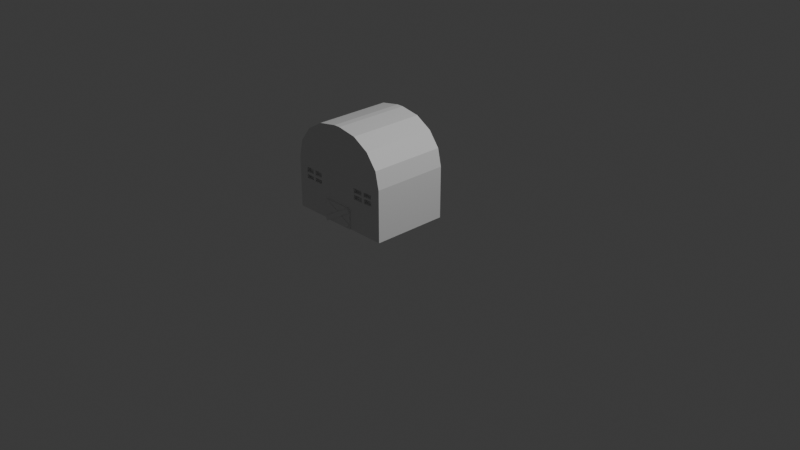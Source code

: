 # Source: House1.blend  (saved by Blender 4.3.34; exported with 4.5.12 LTS)
import bpy
from mathutils import Matrix  # noqa: F401  (used for matrix-valued properties, if any)

bpy.ops.wm.read_factory_settings(use_empty=True)
scene = bpy.context.scene
scene.name = 'Scene'

# ---- collections
col_collection = bpy.data.collections.new('Collection'); scene.collection.children.link(col_collection)

# ---- materials (node trees are filled in below, after node groups)
mat_material = bpy.data.materials.new('Material')
mat_material.alpha_threshold = 0.0
mat_material.roughness = 0.5
mat_material.line_color = (0.0, 0.0, 0.0, 1.0)

# ---- material node trees
mat_material.use_nodes = True; mat_material.node_tree.nodes.clear()
_N = mat_material.node_tree.nodes; _L = mat_material.node_tree.links
n0 = _N.new('ShaderNodeOutputMaterial'); n0.name = 'Material Output'; n0.location = (300, 300)
n1 = _N.new('ShaderNodeBsdfPrincipled'); n1.name = 'Principled BSDF'; n1.location = (10, 300)
n1.inputs[3].default_value = 1.45
_L.new(n1.outputs[0], n0.inputs[0])
n0.is_active_output = True

# ---- world
world_world = bpy.data.worlds.new('World'); scene.world = world_world
world_world.use_nodes = True; world_world.node_tree.nodes.clear()
_N = world_world.node_tree.nodes; _L = world_world.node_tree.links
n0 = _N.new('ShaderNodeOutputWorld'); n0.name = 'World Output'; n0.location = (300, 300)
n1 = _N.new('ShaderNodeBackground'); n1.name = 'Background'; n1.location = (10, 300)
n1.inputs[0].default_value = (0.05088, 0.05088, 0.05088, 1.0)
_L.new(n1.outputs[0], n0.inputs[0])
n0.is_active_output = True
world_world.color = (0.05088, 0.05088, 0.05088)
world_world.sun_shadow_jitter_overblur = 0.0

# ---- cameras
cam_camera = bpy.data.cameras.new('Camera')
cam_camera.clip_end = 100.0
cam_camera.ortho_scale = 7.314

# ---- lights
light_light = bpy.data.lights.new('Light', 'POINT')
light_light.energy = 1000.0
light_light.shadow_soft_size = 0.1

# ---- meshes
me_cube = bpy.data.meshes.new('Cube')
me_cube.from_pydata([(3.594, 1.467, 3.843), (3.547, -0.8766, -0.7856), (-1.151, -0.3332, -0.1389), (0.06153, -0.3332, -0.1389), (-1.151, 0.5263, -0.1389), (0.06153, 0.5263, -0.1389), (-1.151, 0.5263, 0.4365), (-1.151, -0.3332, 0.4365), (0.06153, -0.3332, 0.4365), (0.06153, 0.5263, 0.4365), (-1.151, 0.5263, 0.4365), (-0.5822, 0.5263, 0.9375), (-1.108, 0.5263, 0.6282), (-0.9843, 0.5263, 0.7907), (-0.7998, 0.5263, 0.8993), (-0.5822, -0.3332, 0.9375), (-1.151, -0.3332, 0.4365), (-0.7998, -0.3332, 0.8993), (-0.9843, -0.3332, 0.7907), (-1.108, -0.3332, 0.6282), (0.06153, -0.3332, 0.4365), (-0.5071, -0.3332, 0.9375), (0.01824, -0.3332, 0.6282), (-0.105, -0.3332, 0.7907), (-0.2895, -0.3332, 0.8993), (-0.5071, 0.5263, 0.9375), (0.06153, 0.5263, 0.4365), (-0.2895, 0.5263, 0.8993), (-0.105, 0.5263, 0.7907), (0.01824, 0.5263, 0.6282), (-0.7358, -0.3332, -0.1389), (-0.3693, -0.3332, -0.1389), (-0.7352, -0.3332, 0.08735), (-0.3747, -0.3332, 0.08918), (-0.7358, -0.3372, -0.1389), (-0.3693, -0.3372, -0.1389), (-0.7352, -0.3372, 0.08735), (-0.3747, -0.3372, 0.08918), (-0.7358, -0.3463, -0.1389), (-0.3693, -0.3463, -0.1389), (-0.7352, -0.3463, 0.08735), (-0.3747, -0.3463, 0.08918), (-1.041, -0.3332, 0.3459), (-0.8105, -0.3332, 0.3458), (-0.8108, -0.3332, 0.2184), (-1.041, -0.3332, 0.2186), (-1.041, -0.2968, 0.3459), (-0.8105, -0.2968, 0.3458), (-0.8108, -0.2968, 0.2184), (-1.041, -0.2968, 0.2186), (-0.3108, -0.3332, 0.3424), (-0.0525, -0.3332, 0.3457), (-0.04919, -0.3332, 0.2241), (-0.3072, -0.3332, 0.2186), (-0.3108, -0.2924, 0.3424), (-0.0525, -0.2924, 0.3457), (-0.04919, -0.2924, 0.2241), (-0.3072, -0.2924, 0.2186), (-0.7036, -0.3332, 0.08054), (-0.7034, -0.3516, 0.08101), (-0.7272, -0.3346, 0.03792), (-0.727, -0.353, 0.03839), (-0.3787, -0.3349, -0.08683), (-0.3784, -0.3533, -0.08636), (-0.4023, -0.3363, -0.1294), (-0.402, -0.3548, -0.129), (-0.7348, -0.3434, -0.109), (-0.7345, -0.3615, -0.109), (-0.3939, -0.3386, 0.09357), (-0.3936, -0.3567, 0.09362), (-0.7088, -0.3432, -0.1528), (-0.7085, -0.3612, -0.1527), (-0.3679, -0.3384, 0.04982), (-0.3676, -0.3564, 0.04987), (-0.9429, -0.3318, 0.2185), (-0.9428, -0.3318, 0.3453), (-0.9429, -0.2972, 0.2185), (-0.9428, -0.2972, 0.3453), (-0.9128, -0.3318, 0.2185), (-0.9127, -0.3318, 0.3452), (-0.9128, -0.2972, 0.2185), (-0.9127, -0.2972, 0.3452), (-1.041, -0.3322, 0.262), (-0.8101, -0.3322, 0.2624), (-1.041, -0.3322, 0.2896), (-0.8102, -0.3322, 0.29), (-1.041, -0.2987, 0.262), (-0.8101, -0.2987, 0.2624), (-1.041, -0.2987, 0.2896), (-0.8102, -0.2987, 0.29), (-0.1927, -0.3321, 0.221), (-0.1954, -0.3321, 0.3441), (-0.1927, -0.2928, 0.221), (-0.1954, -0.2928, 0.3441), (-0.1583, -0.3321, 0.2218), (-0.1609, -0.3321, 0.3449), (-0.1583, -0.2928, 0.2218), (-0.1609, -0.2928, 0.3449), (-0.3087, -0.3328, 0.2698), (-0.04958, -0.3328, 0.2773), (-0.3093, -0.3328, 0.2908), (-0.05019, -0.3328, 0.2984), (-0.3087, -0.2939, 0.2698), (-0.04958, -0.2939, 0.2773), (-0.3093, -0.2939, 0.2908), (-0.05019, -0.2939, 0.2984), (19.77, 1.357, -1.283), (19.77, -0.1051, -1.283), (20.85, 1.357, -0.516), (20.85, -0.1051, -0.516), (21.11, 1.357, 0.2837), (21.11, -0.1051, 0.2837), (28.14, 1.228, -0.6787), (28.14, 1.228, -0.6587), (28.14, 0.2284, -0.6587), (29.14, 1.228, -0.6587), (28.64, 1.228, -0.6587), (29.64, 1.228, -0.6587), (28.39, 1.228, -0.6587), (29.39, 1.228, -0.6587), (28.89, 1.228, -0.6587), (29.89, 1.228, -0.6587), (28.26, 1.228, -0.6587), (29.26, 1.228, -0.6587), (28.76, 1.228, -0.6587), (29.76, 1.228, -0.6587), (28.51, 1.228, -0.6587), (29.51, 1.228, -0.6587), (29.01, 1.228, -0.6587), (30.01, 1.228, -0.6587), (28.2, 1.228, -0.6587), (28.14, 0.2909, -0.6587), (29.2, 1.228, -0.6587), (28.7, 1.228, -0.6587), (29.7, 1.228, -0.6587), (28.45, 1.228, -0.6587), (29.45, 1.228, -0.6587), (28.95, 1.228, -0.6587), (29.95, 1.228, -0.6587), (28.33, 1.228, -0.6587), (29.33, 1.228, -0.6587), (28.83, 1.228, -0.6587), (29.83, 1.228, -0.6587), (28.58, 1.228, -0.6587), (29.58, 1.228, -0.6587), (29.08, 1.228, -0.6587), (30.08, 1.228, -0.6587), (28.14, -0.7404, -0.6587), (28.17, 1.228, -0.6587), (28.14, 0.2596, -0.6587), (29.17, 1.228, -0.6587), (28.67, 1.228, -0.6587), (29.67, 1.228, -0.6587), (28.42, 1.228, -0.6587), (29.42, 1.228, -0.6587), (28.92, 1.228, -0.6587), (29.92, 1.228, -0.6587), (28.3, 1.228, -0.6587), (29.3, 1.228, -0.6587), (28.8, 1.228, -0.6587), (29.8, 1.228, -0.6587), (28.55, 1.228, -0.6587), (29.55, 1.228, -0.6587), (29.05, 1.228, -0.6587), (30.05, 1.228, -0.6587), (28.23, 1.228, -0.6587), (28.14, 0.3221, -0.6587), (29.23, 1.228, -0.6587), (28.73, 1.228, -0.6587), (29.73, 1.228, -0.6587), (28.48, 1.228, -0.6587), (29.48, 1.228, -0.6587), (28.98, 1.228, -0.6587), (29.98, 1.228, -0.6587), (28.36, 1.228, -0.6587), (29.36, 1.228, -0.6587), (28.86, 1.228, -0.6587), (29.86, 1.228, -0.6587), (28.61, 1.228, -0.6587), (29.61, 1.228, -0.6587), (29.11, 1.228, -0.6587), (28.14, 1.197, -0.6587), (30.11, 1.228, -0.6587), (32.43, 0.2284, -0.6587), (32.43, 0.7284, -0.6587), (32.43, -0.2716, -0.6587), (32.43, 0.9784, -0.6587), (32.43, -0.02163, -0.6587), (32.43, 0.4784, -0.6587), (32.43, -0.5216, -0.6587), (32.43, 1.103, -0.6587), (32.43, 0.1034, -0.6587), (32.43, 0.6034, -0.6587), (32.43, -0.3966, -0.6587), (32.43, 0.8534, -0.6587), (32.43, -0.1466, -0.6587), (32.43, 0.3534, -0.6587), (32.43, -0.6466, -0.6587), (32.43, 1.166, -0.6587), (32.43, 0.1659, -0.6587), (32.43, 0.6659, -0.6587), (32.43, -0.3341, -0.6587), (32.43, 0.9159, -0.6587), (32.43, -0.08413, -0.6587), (32.43, 0.4159, -0.6587), (32.43, -0.5841, -0.6587), (32.43, 1.041, -0.6587), (32.43, 0.04087, -0.6587), (32.43, 0.5409, -0.6587), (32.43, -0.4591, -0.6587), (32.43, 0.7909, -0.6587), (32.43, -0.2091, -0.6587), (32.43, 0.2909, -0.6587), (32.43, -0.7091, -0.6587), (30.43, -0.7404, -0.6587), (32.43, 1.197, -0.6587), (32.43, 0.1971, -0.6587), (32.43, 0.6971, -0.6587), (32.43, -0.3029, -0.6587), (32.43, 0.9471, -0.6587), (32.43, -0.05288, -0.6587), (32.43, 0.4471, -0.6587), (32.43, -0.5529, -0.6587), (32.43, 1.072, -0.6587), (32.43, 0.07212, -0.6587), (32.43, 0.5721, -0.6587), (32.43, -0.4279, -0.6587), (32.43, 0.8221, -0.6587), (32.43, -0.1779, -0.6587), (32.43, 0.3221, -0.6587), (32.43, -0.6779, -0.6587), (32.43, 1.135, -0.6587), (32.43, 0.1346, -0.6587), (32.43, 0.6346, -0.6587), (32.43, -0.3654, -0.6587), (32.43, 0.8846, -0.6587), (32.43, -0.1154, -0.6587), (32.43, 0.3846, -0.6587), (32.43, -0.6154, -0.6587), (32.43, 1.01, -0.6587), (32.43, 0.009616, -0.6587), (32.43, 0.5096, -0.6587), (32.43, -0.4904, -0.6587), (32.43, 0.7596, -0.6587), (32.43, -0.2404, -0.6587), (32.43, 0.2596, -0.6587), (30.43, 1.197, -0.6587), (32.43, -0.7404, -0.6587), (32.4, -0.7091, -0.6587), (32.4, 1.166, -0.6587), (32.68, 0.2284, -0.6587), (32.68, 0.3534, -0.6587), (32.68, 0.1034, -0.6587), (32.68, 0.2909, -0.6587), (32.68, 0.4159, -0.6587), (32.68, 0.1659, -0.6587), (32.68, 0.2596, -0.6587), (32.68, 0.3846, -0.6587), (32.68, 0.1346, -0.6587), (32.68, 0.3221, -0.6587), (32.68, 0.07212, -0.6587), (32.68, 0.4471, -0.6587), (32.68, 0.1971, -0.6587), (32.52, -0.2123, -0.8781), (32.71, -0.2692, -0.8781), (32.88, -0.3616, -0.8781), (33.03, -0.486, -0.8781), (33.16, -0.6375, -0.8781), (33.25, -0.8104, -0.8781), (33.31, -0.998, -0.8781), (33.33, -1.193, -0.8781), (33.31, -1.388, -0.8781), (33.25, -1.576, -0.8781), (33.16, -1.749, -0.8781), (33.03, -1.9, -0.8781), (32.88, -2.025, -0.8781), (32.71, -2.117, -0.8781), (32.52, -2.174, -0.8781), (32.33, -2.193, -0.8781), (32.13, -2.174, -0.8781), (31.94, -2.117, -0.8781), (31.77, -2.025, -0.8781), (31.62, -1.9, -0.8781), (31.5, -1.749, -0.8781), (31.4, -1.576, -0.8781), (31.35, -1.388, -0.8781), (31.33, -1.193, -0.8781), (31.35, -0.998, -0.8781), (31.4, -0.8104, -0.8781), (31.5, -0.6375, -0.8781), (31.62, -0.486, -0.8781), (31.77, -0.3616, -0.8781), (31.94, -0.2692, -0.8781), (32.13, -0.2123, -0.8781), (32.33, -0.1931, -0.8781)], [(106, 107), (109, 108), (110, 111), (148, 113), (112, 113), (149, 114), (150, 115), (151, 116), (152, 117), (153, 118), (154, 119), (155, 120), (156, 121), (157, 122), (158, 123), (159, 124), (160, 125), (161, 126), (162, 127), (163, 128), (164, 129), (165, 130), (166, 131), (167, 132), (168, 133), (169, 134), (170, 135), (171, 136), (172, 137), (173, 138), (174, 139), (175, 140), (176, 141), (177, 142), (178, 143), (179, 144), (180, 145), (182, 146), (130, 148), (131, 149), (132, 150), (133, 151), (134, 152), (135, 153), (136, 154), (137, 155), (138, 156), (139, 157), (140, 158), (141, 159), (142, 160), (143, 161), (144, 162), (145, 163), (146, 164), (122, 165), (123, 167), (124, 168), (125, 169), (126, 170), (127, 171), (128, 172), (129, 173), (118, 174), (119, 175), (120, 176), (121, 177), (116, 178), (117, 179), (115, 180), (113, 181), (216, 183), (217, 184), (218, 185), (219, 186), (220, 187), (221, 188), (222, 189), (223, 190), (224, 191), (225, 192), (226, 193), (227, 194), (228, 195), (229, 196), (230, 197), (231, 198), (232, 199), (233, 200), (234, 201), (235, 202), (236, 203), (237, 204), (238, 205), (239, 206), (240, 207), (241, 208), (242, 209), (243, 210), (244, 211), (245, 212), (247, 213), (198, 215), (199, 216), (200, 217), (201, 218), (202, 219), (203, 220), (204, 221), (205, 222), (206, 223), (207, 224), (208, 225), (209, 226), (210, 227), (211, 228), (212, 229), (213, 230), (190, 231), (191, 232), (192, 233), (193, 234), (194, 235), (195, 236), (196, 237), (197, 238), (186, 239), (187, 240), (188, 241), (189, 242), (184, 243), (185, 244), (183, 245), (213, 248), (198, 249), (256, 250), (257, 251), (258, 252), (259, 253), (261, 254), (262, 255), (253, 256), (254, 257), (255, 258), (251, 259), (252, 260), (250, 262), (294, 263), (264, 265), (267, 268), (269, 270), (271, 272), (272, 273), (274, 275), (275, 276), (277, 278), (278, 279), (279, 280), (280, 281), (282, 283), (283, 284), (285, 286), (287, 288), (263, 264), (265, 266), (266, 267), (290, 291), (291, 292), (292, 293), (293, 294), (268, 269), (289, 290), (270, 271), (281, 282), (273, 274), (284, 285), (286, 287), (276, 277), (288, 289)], [(2, 4, 5, 3, 31, 30), (8, 9, 26, 20), (5, 4, 6, 9), (2, 30, 32, 33, 31, 3, 8, 52, 53, 50, 43, 44, 45, 42, 7), (3, 5, 9, 8), (4, 2, 7, 6), (9, 6, 10, 12, 13, 14, 11, 25, 27, 28, 29, 26), (15, 21, 25, 11), (7, 8, 20, 22, 23, 24, 21, 15, 17, 18, 19, 16), (10, 16, 19, 12), (12, 19, 18, 13), (13, 18, 17, 14), (14, 17, 15, 11), (20, 26, 29, 22), (22, 29, 28, 23), (23, 28, 27, 24), (24, 27, 25, 21), (6, 7, 16, 10), (31, 33, 37, 35), (37, 36, 40, 41), (32, 30, 34, 36), (33, 32, 36, 37), (30, 31, 35, 34), (39, 41, 40, 38), (34, 35, 39, 38), (35, 37, 41, 39), (36, 34, 38, 40), (46, 49, 48, 47), (7, 42, 43, 8), (42, 45, 49, 46), (44, 43, 47, 48), (45, 44, 48, 49), (43, 42, 46, 47), (55, 54, 57, 56), (43, 50, 51, 52, 8), (53, 52, 56, 57), (51, 50, 54, 55), (50, 53, 57, 54), (52, 51, 55, 56), (63, 59, 61, 65), (63, 62, 58, 59), (65, 64, 62, 63), (61, 60, 64, 65), (58, 62, 64, 60), (59, 58, 60, 61), (66, 67, 69, 68), (68, 69, 73, 72), (72, 73, 71, 70), (70, 71, 67, 66), (68, 72, 70, 66), (73, 69, 67, 71), (74, 75, 77, 76), (76, 77, 81, 80), (80, 81, 79, 78), (78, 79, 75, 74), (76, 80, 78, 74), (81, 77, 75, 79), (82, 83, 85, 84), (84, 85, 89, 88), (88, 89, 87, 86), (86, 87, 83, 82), (84, 88, 86, 82), (89, 85, 83, 87), (90, 91, 93, 92), (92, 93, 97, 96), (96, 97, 95, 94), (94, 95, 91, 90), (92, 96, 94, 90), (97, 93, 91, 95), (98, 99, 101, 100), (100, 101, 105, 104), (104, 105, 103, 102), (102, 103, 99, 98), (100, 104, 102, 98), (105, 101, 99, 103)])
_uv = me_cube.uv_layers.new(name='UVMap')
_uv.uv.foreach_set('vector', [1.106, 0.2963, 1.106, 1.296, 2.106, 1.296, 2.106, 0.2963, 1.751, 0.2963, 1.449, 0.2963, 2.106, 0.2963, 2.106, 1.296, 2.106, 1.296, 2.106, 0.2963, 2.106, 1.296, 1.106, 1.296, 1.106, 1.296, 2.106, 1.296, 1.106, 0.2963, 1.449, 0.2963, 1.449, 0.2963, 1.746, 0.2963, 1.751, 0.2963, 2.106, 0.2963, 2.106, 0.2963, 2.015, 0.2963, 1.802, 0.2963, 1.799, 0.2963, 1.387, 0.2963, 1.387, 0.2963, 1.197, 0.2963, 1.197, 0.2963, 1.106, 0.2963, 2.106, 0.2963, 2.106, 1.296, 2.106, 1.296, 2.106, 0.2963, 1.106, 1.296, 1.106, 0.2963, 1.106, 0.2963, 1.106, 1.296, 2.106, 1.296, 1.106, 1.296, 1.106, 1.296, 1.118, 1.296, 1.152, 1.296, 1.396, 1.296, 1.575, 1.296, 1.637, 1.296, 1.817, 1.296, 2.06, 1.296, 2.094, 1.296, 2.106, 1.296, 1.575, 0.2963, 1.637, 0.2963, 1.637, 1.296, 1.575, 1.296, 1.106, 0.2963, 2.106, 0.2963, 2.106, 0.2963, 2.094, 0.2963, 2.06, 0.2963, 1.817, 0.2963, 1.637, 0.2963, 1.575, 0.2963, 1.396, 0.2963, 1.152, 0.2963, 1.118, 0.2963, 1.106, 0.2963, 1.106, 1.296, 1.106, 0.2963, 1.118, 0.2963, 1.118, 1.296, 1.118, 1.296, 1.118, 0.2963, 1.152, 0.2963, 1.152, 1.296, 1.152, 1.296, 1.152, 0.2963, 1.396, 0.2963, 1.396, 1.296, 1.396, 1.296, 1.396, 0.2963, 1.575, 0.2963, 1.575, 1.296, 2.106, 0.2963, 2.106, 1.296, 2.094, 1.296, 2.094, 0.2963, 2.094, 0.2963, 2.094, 1.296, 2.06, 1.296, 2.06, 0.2963, 2.06, 0.2963, 2.06, 1.296, 1.817, 1.296, 1.817, 0.2963, 1.817, 0.2963, 1.817, 1.296, 1.637, 1.296, 1.637, 0.2963, 1.106, 1.296, 1.106, 0.2963, 1.106, 0.2963, 1.106, 1.296, 1.751, 0.2963, 1.746, 0.2963, 1.746, 0.2963, 1.751, 0.2963, 1.746, 0.2963, 1.449, 0.2963, 1.449, 0.2963, 1.746, 0.2963, 1.449, 0.2963, 1.449, 0.2963, 1.449, 0.2963, 1.449, 0.2963, 1.746, 0.2963, 1.449, 0.2963, 1.449, 0.2963, 1.746, 0.2963, 1.449, 0.2963, 1.751, 0.2963, 1.751, 0.2963, 1.449, 0.2963, 1.751, 0.2963, 1.746, 0.2963, 1.449, 0.2963, 1.449, 0.2963, 1.449, 0.2963, 1.751, 0.2963, 1.751, 0.2963, 1.449, 0.2963, 1.751, 0.2963, 1.746, 0.2963, 1.746, 0.2963, 1.751, 0.2963, 1.449, 0.2963, 1.449, 0.2963, 1.449, 0.2963, 1.449, 0.2963, 1.197, 0.2963, 1.197, 0.2963, 1.387, 0.2963, 1.387, 0.2963, 1.106, 0.2963, 1.197, 0.2963, 1.387, 0.2963, 2.106, 0.2963, 1.197, 0.2963, 1.197, 0.2963, 1.197, 0.2963, 1.197, 0.2963, 1.387, 0.2963, 1.387, 0.2963, 1.387, 0.2963, 1.387, 0.2963, 1.197, 0.2963, 1.387, 0.2963, 1.387, 0.2963, 1.197, 0.2963, 1.387, 0.2963, 1.197, 0.2963, 1.197, 0.2963, 1.387, 0.2963, 2.012, 0.2963, 1.799, 0.2963, 1.802, 0.2963, 2.015, 0.2963, 1.387, 0.2963, 1.799, 0.2963, 2.012, 0.2963, 2.015, 0.2963, 2.106, 0.2963, 1.802, 0.2963, 2.015, 0.2963, 2.015, 0.2963, 1.802, 0.2963, 2.012, 0.2963, 1.799, 0.2963, 1.799, 0.2963, 2.012, 0.2963, 1.799, 0.2963, 1.802, 0.2963, 1.802, 0.2963, 1.799, 0.2963, 2.015, 0.2963, 2.012, 0.2963, 2.012, 0.2963, 2.015, 0.2963, 0.375, 0.0, 0.625, 0.0, 0.625, 0.25, 0.375, 0.25, 0.375, 0.25, 0.625, 0.25, 0.625, 0.5, 0.375, 0.5, 0.375, 0.5, 0.625, 0.5, 0.625, 0.75, 0.375, 0.75, 0.375, 0.75, 0.625, 0.75, 0.625, 1.0, 0.375, 1.0, 0.125, 0.5, 0.375, 0.5, 0.375, 0.75, 0.125, 0.75, 0.625, 0.5, 0.875, 0.5, 0.875, 0.75, 0.625, 0.75, 0.375, 0.0, 0.625, 0.0, 0.625, 0.25, 0.375, 0.25, 0.375, 0.25, 0.625, 0.25, 0.625, 0.5, 0.375, 0.5, 0.375, 0.5, 0.625, 0.5, 0.625, 0.75, 0.375, 0.75, 0.375, 0.75, 0.625, 0.75, 0.625, 1.0, 0.375, 1.0, 0.125, 0.5, 0.375, 0.5, 0.375, 0.75, 0.125, 0.75, 0.625, 0.5, 0.875, 0.5, 0.875, 0.75, 0.625, 0.75, 0.375, 0.0, 0.625, 0.0, 0.625, 0.25, 0.375, 0.25, 0.375, 0.25, 0.625, 0.25, 0.625, 0.5, 0.375, 0.5, 0.375, 0.5, 0.625, 0.5, 0.625, 0.75, 0.375, 0.75, 0.375, 0.75, 0.625, 0.75, 0.625, 1.0, 0.375, 1.0, 0.125, 0.5, 0.375, 0.5, 0.375, 0.75, 0.125, 0.75, 0.625, 0.5, 0.875, 0.5, 0.875, 0.75, 0.625, 0.75, 0.375, 0.0, 0.625, 0.0, 0.625, 0.25, 0.375, 0.25, 0.375, 0.25, 0.625, 0.25, 0.625, 0.5, 0.375, 0.5, 0.375, 0.5, 0.625, 0.5, 0.625, 0.75, 0.375, 0.75, 0.375, 0.75, 0.625, 0.75, 0.625, 1.0, 0.375, 1.0, 0.125, 0.5, 0.375, 0.5, 0.375, 0.75, 0.125, 0.75, 0.625, 0.5, 0.875, 0.5, 0.875, 0.75, 0.625, 0.75, 0.375, 0.0, 0.625, 0.0, 0.625, 0.25, 0.375, 0.25, 0.375, 0.25, 0.625, 0.25, 0.625, 0.5, 0.375, 0.5, 0.375, 0.5, 0.625, 0.5, 0.625, 0.75, 0.375, 0.75, 0.375, 0.75, 0.625, 0.75, 0.625, 1.0, 0.375, 1.0, 0.125, 0.5, 0.375, 0.5, 0.375, 0.75, 0.125, 0.75, 0.625, 0.5, 0.875, 0.5, 0.875, 0.75, 0.625, 0.75, 0.375, 0.0, 0.625, 0.0, 0.625, 0.25, 0.375, 0.25, 0.375, 0.25, 0.625, 0.25, 0.625, 0.5, 0.375, 0.5, 0.375, 0.5, 0.625, 0.5, 0.625, 0.75, 0.375, 0.75, 0.375, 0.75, 0.625, 0.75, 0.625, 1.0, 0.375, 1.0, 0.125, 0.5, 0.375, 0.5, 0.375, 0.75, 0.125, 0.75, 0.625, 0.5, 0.875, 0.5, 0.875, 0.75, 0.625, 0.75])
me_cube.materials.append(mat_material)
me_cube.use_mirror_vertex_groups = False
me_cube.update()

# ---- objects
ob_cube = bpy.data.objects.new('Cube', me_cube)
ob_light = bpy.data.objects.new('Light', light_light)
ob_camera = bpy.data.objects.new('Camera', cam_camera)

# ---- transforms, parenting, visibility, modifiers, constraints
ob_cube.location = (0.0, 0.0, 0.0)
ob_cube.lock_rotations_4d = False
ob_cube.empty_display_type = 'ARROWS'
ob_cube.lineart.crease_threshold = 0.0
ob_light.location = (4.076, 1.005, 5.904)
ob_light.rotation_euler = (0.6503, 0.05522, 1.866)
ob_light.lock_rotations_4d = False
ob_light.empty_display_type = 'ARROWS'
ob_light.color = (0.0, 0.0, 0.0, 0.0)
ob_light.lineart.crease_threshold = 0.0
ob_camera.location = (7.359, -6.926, 4.958)
ob_camera.rotation_euler = (1.109, 0.0, 0.8149)
ob_camera.lock_rotations_4d = False
ob_camera.empty_display_type = 'ARROWS'
ob_camera.color = (0.0, 0.0, 0.0, 0.0)
ob_camera.display_type = 'WIRE'
ob_camera.lineart.crease_threshold = 0.0

# ---- collection membership
col_collection.objects.link(ob_cube)
col_collection.objects.link(ob_light)
col_collection.objects.link(ob_camera)

# ---- scene / render settings (as saved in the file)
scene.camera = ob_camera
scene.frame_start = 1; scene.frame_end = 250; scene.frame_set(1)
scene.render.engine = 'BLENDER_EEVEE_NEXT'
bpy.context.view_layer.update()
